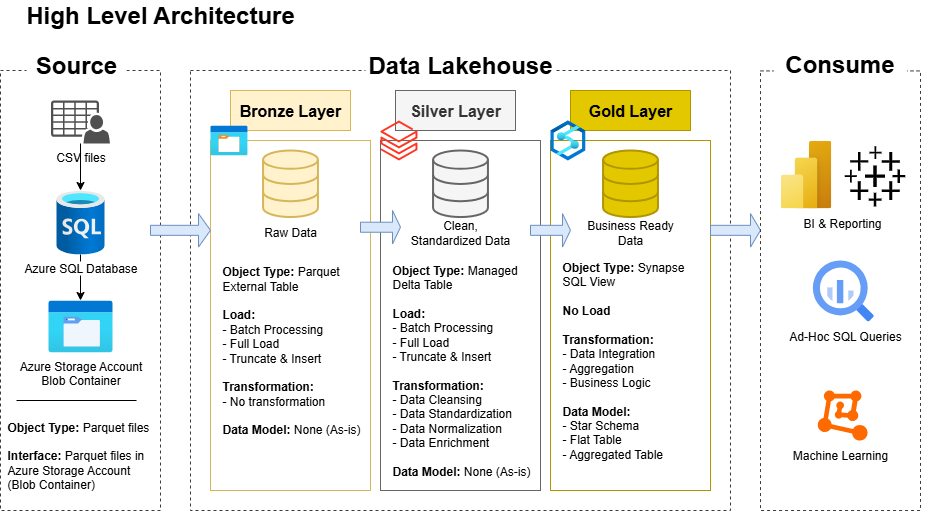

The diagram above was exported from draw.io. Its source (the exported page's mxGraphModel, read from the mxfile embedded in the PNG):
<mxGraphModel dx="1042" dy="527" grid="1" gridSize="10" guides="1" tooltips="1" connect="1" arrows="1" fold="1" page="1" pageScale="1" pageWidth="1100" pageHeight="850" math="0" shadow="0">
  <root>
    <mxCell id="0" />
    <mxCell id="1" parent="0" />
    <mxCell id="U_SjHxpjawPbH8zqkcdz-1" value="" style="rounded=0;whiteSpace=wrap;html=1;fillColor=none;dashed=1;strokeColor=light-dark(#3b3b3b, #ededed);" parent="1" vertex="1">
      <mxGeometry x="80" y="160" width="160" height="440" as="geometry" />
    </mxCell>
    <mxCell id="U_SjHxpjawPbH8zqkcdz-3" value="&lt;font style=&quot;font-size: 24px;&quot;&gt;Source&lt;/font&gt;" style="text;html=1;align=center;verticalAlign=middle;whiteSpace=wrap;rounded=0;fillColor=#FFFFFF;strokeColor=none;fillStyle=solid;fontStyle=1" parent="1" vertex="1">
      <mxGeometry x="106.01" y="140" width="100" height="30" as="geometry" />
    </mxCell>
    <mxCell id="U_SjHxpjawPbH8zqkcdz-4" value="" style="rounded=0;whiteSpace=wrap;html=1;fillColor=none;dashed=1;strokeColor=light-dark(#3b3b3b, #ededed);" parent="1" vertex="1">
      <mxGeometry x="270" y="160" width="540" height="440" as="geometry" />
    </mxCell>
    <mxCell id="U_SjHxpjawPbH8zqkcdz-5" value="&lt;font style=&quot;font-size: 24px;&quot;&gt;Data Lakehouse&lt;/font&gt;" style="text;html=1;align=center;verticalAlign=middle;whiteSpace=wrap;rounded=0;fillColor=#FFFFFF;strokeColor=none;fillStyle=solid;fontStyle=1" parent="1" vertex="1">
      <mxGeometry x="445" y="140" width="190" height="30" as="geometry" />
    </mxCell>
    <mxCell id="U_SjHxpjawPbH8zqkcdz-8" value="&lt;b&gt;&lt;font style=&quot;font-size: 24px;&quot;&gt;High Level Architecture&lt;/font&gt;&lt;/b&gt;" style="text;html=1;align=center;verticalAlign=middle;whiteSpace=wrap;rounded=0;" parent="1" vertex="1">
      <mxGeometry x="80" y="90" width="320" height="30" as="geometry" />
    </mxCell>
    <mxCell id="U_SjHxpjawPbH8zqkcdz-9" value="&lt;font style=&quot;font-size: 16px;&quot;&gt;&lt;b&gt;Bronze Layer&lt;/b&gt;&lt;/font&gt;" style="rounded=0;whiteSpace=wrap;html=1;fillColor=#fff2cc;strokeColor=#d6b656;" parent="1" vertex="1">
      <mxGeometry x="310" y="180" width="120" height="40" as="geometry" />
    </mxCell>
    <mxCell id="U_SjHxpjawPbH8zqkcdz-10" value="" style="rounded=0;whiteSpace=wrap;html=1;fillColor=none;strokeColor=#d6b656;" parent="1" vertex="1">
      <mxGeometry x="290" y="230" width="160" height="350" as="geometry" />
    </mxCell>
    <mxCell id="U_SjHxpjawPbH8zqkcdz-11" value="&lt;font style=&quot;font-size: 16px;&quot;&gt;&lt;b&gt;Silver Layer&lt;/b&gt;&lt;/font&gt;" style="rounded=0;whiteSpace=wrap;html=1;fillColor=#f5f5f5;strokeColor=#666666;fontColor=#333333;" parent="1" vertex="1">
      <mxGeometry x="475" y="180" width="120" height="40" as="geometry" />
    </mxCell>
    <mxCell id="U_SjHxpjawPbH8zqkcdz-12" value="" style="rounded=0;whiteSpace=wrap;html=1;fillColor=none;strokeColor=#666666;fontColor=#333333;" parent="1" vertex="1">
      <mxGeometry x="460" y="230" width="160" height="350" as="geometry" />
    </mxCell>
    <mxCell id="U_SjHxpjawPbH8zqkcdz-13" value="&lt;font style=&quot;font-size: 16px;&quot;&gt;&lt;b&gt;Gold Layer&lt;/b&gt;&lt;/font&gt;" style="rounded=0;whiteSpace=wrap;html=1;fillColor=#e3c800;strokeColor=#B09500;fontColor=#000000;" parent="1" vertex="1">
      <mxGeometry x="650" y="180" width="120" height="40" as="geometry" />
    </mxCell>
    <mxCell id="U_SjHxpjawPbH8zqkcdz-14" value="" style="rounded=0;whiteSpace=wrap;html=1;fillColor=none;strokeColor=#B09500;fontColor=#000000;" parent="1" vertex="1">
      <mxGeometry x="630" y="230" width="160" height="350" as="geometry" />
    </mxCell>
    <mxCell id="U_SjHxpjawPbH8zqkcdz-22" value="" style="endArrow=none;html=1;rounded=0;" parent="1" edge="1">
      <mxGeometry width="50" height="50" relative="1" as="geometry">
        <mxPoint x="96.01" y="490" as="sourcePoint" />
        <mxPoint x="216.01" y="490" as="targetPoint" />
      </mxGeometry>
    </mxCell>
    <mxCell id="U_SjHxpjawPbH8zqkcdz-23" value="&lt;b&gt;Object Type:&lt;/b&gt;&amp;nbsp;Parquet files&lt;div&gt;&lt;br&gt;&lt;/div&gt;&lt;div&gt;&lt;b&gt;Interface:&lt;/b&gt; Parquet files in Azure Storage Account (Blob Container)&lt;/div&gt;" style="text;html=1;align=left;verticalAlign=middle;whiteSpace=wrap;rounded=0;" parent="1" vertex="1">
      <mxGeometry x="85" y="530" width="150" height="30" as="geometry" />
    </mxCell>
    <mxCell id="U_SjHxpjawPbH8zqkcdz-24" value="" style="html=1;verticalLabelPosition=bottom;align=center;labelBackgroundColor=#ffffff;verticalAlign=top;strokeWidth=2;strokeColor=#d6b656;shadow=0;dashed=0;shape=mxgraph.ios7.icons.data;fillColor=#fff2cc;" parent="1" vertex="1">
      <mxGeometry x="342.56" y="240" width="54.89" height="66.55" as="geometry" />
    </mxCell>
    <mxCell id="U_SjHxpjawPbH8zqkcdz-25" value="" style="html=1;verticalLabelPosition=bottom;align=center;labelBackgroundColor=#ffffff;verticalAlign=top;strokeWidth=2;strokeColor=#B09500;shadow=0;dashed=0;shape=mxgraph.ios7.icons.data;fillColor=#e3c800;fontColor=#000000;" parent="1" vertex="1">
      <mxGeometry x="682.56" y="240" width="54.89" height="66.55" as="geometry" />
    </mxCell>
    <mxCell id="U_SjHxpjawPbH8zqkcdz-26" value="" style="html=1;verticalLabelPosition=bottom;align=center;labelBackgroundColor=#ffffff;verticalAlign=top;strokeWidth=2;strokeColor=#666666;shadow=0;dashed=0;shape=mxgraph.ios7.icons.data;fillColor=#f5f5f5;fontColor=#333333;" parent="1" vertex="1">
      <mxGeometry x="512.56" y="240" width="54.89" height="66.55" as="geometry" />
    </mxCell>
    <mxCell id="U_SjHxpjawPbH8zqkcdz-27" value="" style="shape=singleArrow;whiteSpace=wrap;html=1;fillColor=#dae8fc;strokeColor=#6c8ebf;" parent="1" vertex="1">
      <mxGeometry x="230" y="303.1" width="60" height="33.45" as="geometry" />
    </mxCell>
    <mxCell id="U_SjHxpjawPbH8zqkcdz-28" value="" style="shape=singleArrow;whiteSpace=wrap;html=1;fillColor=#dae8fc;strokeColor=#6c8ebf;" parent="1" vertex="1">
      <mxGeometry x="440" y="300" width="40" height="33.45" as="geometry" />
    </mxCell>
    <mxCell id="U_SjHxpjawPbH8zqkcdz-29" value="" style="shape=singleArrow;whiteSpace=wrap;html=1;fillColor=#dae8fc;strokeColor=#6c8ebf;" parent="1" vertex="1">
      <mxGeometry x="610" y="303.1" width="40" height="33.45" as="geometry" />
    </mxCell>
    <mxCell id="U_SjHxpjawPbH8zqkcdz-30" value="" style="shape=singleArrow;whiteSpace=wrap;html=1;fillColor=#dae8fc;strokeColor=#6c8ebf;" parent="1" vertex="1">
      <mxGeometry x="790" y="303.1" width="50" height="33.45" as="geometry" />
    </mxCell>
    <mxCell id="U_SjHxpjawPbH8zqkcdz-31" value="" style="group;fontStyle=1" parent="1" vertex="1" connectable="0">
      <mxGeometry x="840" y="136" width="170" height="464" as="geometry" />
    </mxCell>
    <mxCell id="U_SjHxpjawPbH8zqkcdz-6" value="" style="rounded=0;whiteSpace=wrap;html=1;fillColor=none;dashed=1;strokeColor=light-dark(#3b3b3b, #ededed);" parent="U_SjHxpjawPbH8zqkcdz-31" vertex="1">
      <mxGeometry y="24.421052631578945" width="160" height="439.57894736842104" as="geometry" />
    </mxCell>
    <mxCell id="U_SjHxpjawPbH8zqkcdz-7" value="&lt;font style=&quot;font-size: 24px;&quot;&gt;Consume&lt;/font&gt;" style="text;html=1;align=center;verticalAlign=middle;whiteSpace=wrap;rounded=0;fillColor=#FFFFFF;strokeColor=none;fillStyle=solid;fontStyle=1" parent="U_SjHxpjawPbH8zqkcdz-31" vertex="1">
      <mxGeometry x="13.333333333333332" width="133.33333333333331" height="36.63157894736841" as="geometry" />
    </mxCell>
    <mxCell id="U_SjHxpjawPbH8zqkcdz-38" value="" style="image;aspect=fixed;html=1;points=[];align=center;fontSize=12;image=img/lib/azure2/power_platform/PowerBI.svg;" parent="U_SjHxpjawPbH8zqkcdz-31" vertex="1">
      <mxGeometry x="20" y="94" width="51" height="68" as="geometry" />
    </mxCell>
    <mxCell id="U_SjHxpjawPbH8zqkcdz-39" value="" style="shape=image;html=1;verticalAlign=top;verticalLabelPosition=bottom;labelBackgroundColor=#ffffff;imageAspect=0;aspect=fixed;image=https://icons.diagrams.net/icon-cache1/Ionicons_Fill_Vol_2-2187/logo-tableau-566.svg" parent="U_SjHxpjawPbH8zqkcdz-31" vertex="1">
      <mxGeometry x="82.34" y="97.67" width="64.33" height="64.33" as="geometry" />
    </mxCell>
    <mxCell id="U_SjHxpjawPbH8zqkcdz-40" value="" style="editableCssRules=.*;html=1;shape=image;verticalLabelPosition=bottom;labelBackgroundColor=#ffffff;verticalAlign=top;aspect=fixed;imageAspect=0;image=data:image/svg+xml,(base64 omitted: 1156 chars);" parent="U_SjHxpjawPbH8zqkcdz-31" vertex="1">
      <mxGeometry x="52.33" y="214" width="61" height="61" as="geometry" />
    </mxCell>
    <mxCell id="U_SjHxpjawPbH8zqkcdz-41" value="BI &amp;amp; Reporting" style="text;html=1;align=center;verticalAlign=middle;whiteSpace=wrap;rounded=0;" parent="U_SjHxpjawPbH8zqkcdz-31" vertex="1">
      <mxGeometry x="34" y="162" width="96.34" height="30" as="geometry" />
    </mxCell>
    <mxCell id="U_SjHxpjawPbH8zqkcdz-42" value="Ad-Hoc SQL Queries" style="text;html=1;align=center;verticalAlign=middle;whiteSpace=wrap;rounded=0;" parent="U_SjHxpjawPbH8zqkcdz-31" vertex="1">
      <mxGeometry x="17" y="275" width="136" height="30" as="geometry" />
    </mxCell>
    <mxCell id="U_SjHxpjawPbH8zqkcdz-43" value="" style="points=[];aspect=fixed;html=1;align=center;shadow=0;dashed=0;fillColor=#FF6A00;strokeColor=none;shape=mxgraph.alibaba_cloud.machine_learning;" parent="U_SjHxpjawPbH8zqkcdz-31" vertex="1">
      <mxGeometry x="57.26999999999998" y="344" width="49.8" height="50.099999999999994" as="geometry" />
    </mxCell>
    <mxCell id="U_SjHxpjawPbH8zqkcdz-44" value="Machine Learning" style="text;html=1;align=center;verticalAlign=middle;whiteSpace=wrap;rounded=0;" parent="U_SjHxpjawPbH8zqkcdz-31" vertex="1">
      <mxGeometry x="20.919999999999998" y="394.1" width="118.17" height="30" as="geometry" />
    </mxCell>
    <mxCell id="U_SjHxpjawPbH8zqkcdz-32" value="Raw Data" style="text;html=1;align=center;verticalAlign=middle;whiteSpace=wrap;rounded=0;" parent="1" vertex="1">
      <mxGeometry x="340" y="306.55" width="60" height="30" as="geometry" />
    </mxCell>
    <mxCell id="U_SjHxpjawPbH8zqkcdz-33" value="Clean, Standardized Data" style="text;html=1;align=center;verticalAlign=middle;whiteSpace=wrap;rounded=0;" parent="1" vertex="1">
      <mxGeometry x="485" y="306.55" width="110" height="30" as="geometry" />
    </mxCell>
    <mxCell id="U_SjHxpjawPbH8zqkcdz-34" value="Business Ready Data" style="text;html=1;align=center;verticalAlign=middle;whiteSpace=wrap;rounded=0;" parent="1" vertex="1">
      <mxGeometry x="655" y="306.55" width="110" height="30" as="geometry" />
    </mxCell>
    <mxCell id="U_SjHxpjawPbH8zqkcdz-35" value="&lt;b&gt;Object Type:&lt;/b&gt;&amp;nbsp;Parquet External Table&lt;div&gt;&lt;b&gt;&lt;br&gt;&lt;/b&gt;&lt;/div&gt;&lt;div&gt;&lt;b&gt;Load:&lt;/b&gt;&lt;/div&gt;&lt;div&gt;- Batch Processing&lt;/div&gt;&lt;div&gt;- Full Load&lt;/div&gt;&lt;div&gt;- Truncate &amp;amp; Insert&lt;/div&gt;&lt;div&gt;&lt;br&gt;&lt;/div&gt;&lt;div&gt;&lt;b&gt;Transformation:&lt;/b&gt;&lt;/div&gt;&lt;div&gt;- No transformation&lt;/div&gt;&lt;div&gt;&lt;br&gt;&lt;/div&gt;&lt;div&gt;&lt;b&gt;Data Model: &lt;/b&gt;None (As-is)&lt;/div&gt;" style="text;html=1;align=left;verticalAlign=middle;whiteSpace=wrap;rounded=0;" parent="1" vertex="1">
      <mxGeometry x="300" y="380" width="150" height="120" as="geometry" />
    </mxCell>
    <mxCell id="U_SjHxpjawPbH8zqkcdz-36" value="&lt;b&gt;Object Type:&lt;/b&gt;&amp;nbsp;Managed Delta Table&lt;div&gt;&lt;b&gt;&lt;br&gt;&lt;/b&gt;&lt;/div&gt;&lt;div&gt;&lt;b&gt;Load:&lt;/b&gt;&lt;/div&gt;&lt;div&gt;- Batch Processing&lt;/div&gt;&lt;div&gt;- Full Load&lt;/div&gt;&lt;div&gt;- Truncate &amp;amp; Insert&lt;/div&gt;&lt;div&gt;&lt;br&gt;&lt;/div&gt;&lt;div&gt;&lt;b&gt;Transformation:&lt;/b&gt;&lt;/div&gt;&lt;div&gt;- Data Cleansing&lt;/div&gt;&lt;div&gt;- Data Standardization&lt;/div&gt;&lt;div&gt;- Data Normalization&lt;/div&gt;&lt;div&gt;- Data Enrichment&lt;/div&gt;&lt;div&gt;&lt;br&gt;&lt;/div&gt;&lt;div&gt;&lt;b&gt;Data Model: &lt;/b&gt;None (As-is)&lt;/div&gt;" style="text;html=1;align=left;verticalAlign=middle;whiteSpace=wrap;rounded=0;" parent="1" vertex="1">
      <mxGeometry x="470" y="400" width="150" height="120" as="geometry" />
    </mxCell>
    <mxCell id="U_SjHxpjawPbH8zqkcdz-37" value="&lt;b&gt;Object Type:&lt;/b&gt;&amp;nbsp;Synapse SQL View&lt;div&gt;&lt;b&gt;&lt;br&gt;&lt;/b&gt;&lt;/div&gt;&lt;div&gt;&lt;b&gt;No Load&lt;/b&gt;&lt;/div&gt;&lt;div&gt;&lt;br&gt;&lt;/div&gt;&lt;div&gt;&lt;b&gt;Transformation:&lt;/b&gt;&lt;/div&gt;&lt;div&gt;- Data Integration&lt;/div&gt;&lt;div&gt;- Aggregation&lt;/div&gt;&lt;div&gt;- Business Logic&lt;/div&gt;&lt;div&gt;&lt;br&gt;&lt;/div&gt;&lt;div&gt;&lt;b&gt;Data Model:&lt;/b&gt;&lt;/div&gt;&lt;div&gt;- Star Schema&lt;/div&gt;&lt;div&gt;- Flat Table&lt;/div&gt;&lt;div&gt;- Aggregated Table&lt;/div&gt;" style="text;html=1;align=left;verticalAlign=middle;whiteSpace=wrap;rounded=0;" parent="1" vertex="1">
      <mxGeometry x="640" y="390" width="150" height="120" as="geometry" />
    </mxCell>
    <mxCell id="muIX92-sv2G7oVJ2WSZX-7" style="edgeStyle=orthogonalEdgeStyle;rounded=0;orthogonalLoop=1;jettySize=auto;html=1;" edge="1" parent="1" source="muIX92-sv2G7oVJ2WSZX-2" target="muIX92-sv2G7oVJ2WSZX-5">
      <mxGeometry relative="1" as="geometry" />
    </mxCell>
    <mxCell id="muIX92-sv2G7oVJ2WSZX-2" value="CSV files" style="sketch=0;pointerEvents=1;shadow=0;dashed=0;html=1;strokeColor=none;fillColor=#505050;labelPosition=center;verticalLabelPosition=bottom;verticalAlign=top;outlineConnect=0;align=center;shape=mxgraph.office.users.csv_file;" vertex="1" parent="1">
      <mxGeometry x="130.5" y="190" width="59" height="43" as="geometry" />
    </mxCell>
    <mxCell id="muIX92-sv2G7oVJ2WSZX-4" value="Azure Storage Account&lt;div&gt;Blob Container&lt;/div&gt;" style="image;aspect=fixed;html=1;points=[];align=center;fontSize=12;image=img/lib/azure2/general/Storage_Azure_Files.svg;" vertex="1" parent="1">
      <mxGeometry x="127.99999999999999" y="390" width="64" height="52" as="geometry" />
    </mxCell>
    <mxCell id="muIX92-sv2G7oVJ2WSZX-6" style="edgeStyle=orthogonalEdgeStyle;rounded=0;orthogonalLoop=1;jettySize=auto;html=1;" edge="1" parent="1" source="muIX92-sv2G7oVJ2WSZX-5" target="muIX92-sv2G7oVJ2WSZX-4">
      <mxGeometry relative="1" as="geometry" />
    </mxCell>
    <mxCell id="muIX92-sv2G7oVJ2WSZX-5" value="Azure SQL Database" style="image;aspect=fixed;html=1;points=[];align=center;fontSize=12;image=img/lib/azure2/databases/SQL_Database.svg;" vertex="1" parent="1">
      <mxGeometry x="136" y="280" width="48" height="64" as="geometry" />
    </mxCell>
    <mxCell id="muIX92-sv2G7oVJ2WSZX-8" value="" style="image;aspect=fixed;html=1;points=[];align=center;fontSize=12;image=img/lib/azure2/general/Storage_Container.svg;" vertex="1" parent="1">
      <mxGeometry x="290.00000000000006" y="215" width="36.92" height="30" as="geometry" />
    </mxCell>
    <mxCell id="muIX92-sv2G7oVJ2WSZX-9" value="" style="image;aspect=fixed;html=1;points=[];align=center;fontSize=12;image=img/lib/azure2/analytics/Azure_Databricks.svg;" vertex="1" parent="1">
      <mxGeometry x="460" y="210" width="36.94" height="40" as="geometry" />
    </mxCell>
    <mxCell id="muIX92-sv2G7oVJ2WSZX-10" value="" style="image;aspect=fixed;html=1;points=[];align=center;fontSize=12;image=img/lib/azure2/analytics/Azure_Synapse_Analytics.svg;" vertex="1" parent="1">
      <mxGeometry x="630" y="210" width="34.78" height="40" as="geometry" />
    </mxCell>
  </root>
</mxGraphModel>